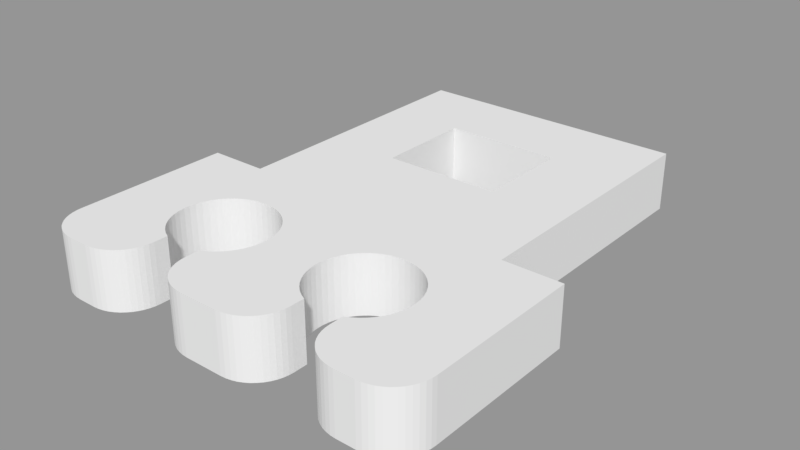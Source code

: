 # Source: AnimatedPanelBuildInstruction.blend  (saved by Blender 2.79.0; exported with 4.5.12 LTS)
import bpy
from mathutils import Matrix  # noqa: F401  (used for matrix-valued properties, if any)

bpy.ops.wm.read_factory_settings(use_empty=True)
scene = bpy.context.scene
scene.name = 'Holder.2'

# ---- collections
col_collection_1_002 = bpy.data.collections.new('Collection 1.002'); scene.collection.children.link(col_collection_1_002)

# ---- meshes
me_holder_2 = bpy.data.meshes.new('Holder.2')
me_holder_2.from_pydata([(-3.0, -2.384e-07, 3.0), (3.0, -2.384e-07, 3.0), (-3.0, -1.421e-14, 2.384e-07), (3.0, -1.421e-14, 2.384e-07), (-3.0, 5.0, 3.0), (-3.0, 5.0, 4.768e-07), (3.0, 5.0, 3.0), (3.0, 5.0, 4.768e-07), (-10.0, -13.0, 3.0), (-10.0, -5.0, 3.0), (-10.0, -13.0, -9.537e-07), (-10.0, -5.0, 0.0), (-8.0, -15.0, 3.0), (-8.261, -14.98, 3.0), (-8.0, -15.0, -9.537e-07), (-8.261, -14.98, -9.537e-07), (-8.518, -14.93, 3.0), (-8.518, -14.93, -9.537e-07), (-8.765, -14.85, 3.0), (-8.765, -14.85, -9.537e-07), (-9.0, -14.73, 3.0), (-9.0, -14.73, -9.537e-07), (-9.218, -14.59, 3.0), (-9.218, -14.59, -9.537e-07), (-9.414, -14.41, 3.0), (-9.414, -14.41, -9.537e-07), (-9.587, -14.22, 3.0), (-9.587, -14.22, -9.537e-07), (-9.732, -14.0, -9.537e-07), (-9.732, -14.0, 3.0), (-9.848, -13.77, -9.537e-07), (-9.848, -13.77, 3.0), (-9.932, -13.52, 3.0), (-9.932, -13.52, -9.537e-07), (-9.983, -13.26, 3.0), (-9.983, -13.26, -9.537e-07), (-7.0, -15.0, 3.0), (-7.0, -15.0, -9.537e-07), (-5.0, -13.0, 3.0), (-5.017, -13.26, 3.0), (-5.0, -13.0, -9.537e-07), (-5.017, -13.26, -9.537e-07), (-5.068, -13.52, 3.0), (-5.068, -13.52, -9.537e-07), (-5.152, -13.77, 3.0), (-5.152, -13.77, -9.537e-07), (-5.268, -14.0, 3.0), (-5.268, -14.0, -9.537e-07), (-5.413, -14.22, 3.0), (-5.413, -14.22, -9.537e-07), (-5.586, -14.41, 3.0), (-5.586, -14.41, -9.537e-07), (-5.782, -14.59, 3.0), (-5.782, -14.59, -9.537e-07), (-6.0, -14.73, -9.537e-07), (-6.0, -14.73, 3.0), (-6.235, -14.85, -9.537e-07), (-6.235, -14.85, 3.0), (-6.482, -14.93, 3.0), (-6.482, -14.93, -9.537e-07), (-6.739, -14.98, 3.0), (-6.739, -14.98, -9.537e-07), (-5.0, -12.29, 3.0), (-5.0, -12.29, -9.537e-07), (-3.0, -12.29, 3.0), (-2.724, -12.15, 3.0), (-3.0, -12.29, -9.537e-07), (-2.724, -12.15, -9.537e-07), (-2.468, -11.98, 3.0), (-2.468, -11.98, -9.537e-07), (-2.235, -11.77, 3.0), (-2.235, -11.77, -9.537e-07), (-2.029, -11.54, 3.0), (-2.029, -11.54, -9.537e-07), (-1.854, -11.28, 3.0), (-1.854, -11.28, -9.537e-07), (-1.712, -11.01, 3.0), (-1.712, -11.01, -9.537e-07), (-1.605, -10.72, 3.0), (-1.605, -10.72, -9.537e-07), (-1.535, -10.41, 3.0), (-1.535, -10.41, -9.537e-07), (-1.502, -10.11, 3.0), (-1.502, -10.11, -9.537e-07), (-1.508, -9.796, 3.0), (-1.508, -9.796, -9.537e-07), (-1.553, -9.489, 3.0), (-1.553, -9.489, -9.537e-07), (-1.635, -9.19, 3.0), (-1.635, -9.19, 0.0), (-1.753, -8.904, 3.0), (-1.753, -8.904, 0.0), (-1.906, -8.634, 3.0), (-1.906, -8.634, 0.0), (-2.091, -8.385, 3.0), (-2.091, -8.385, 0.0), (-2.306, -8.162, 3.0), (-2.306, -8.162, 0.0), (-2.546, -7.966, 3.0), (-2.546, -7.966, -4.768e-07), (-2.809, -7.802, 3.0), (-2.809, -7.802, -4.768e-07), (-3.091, -7.671, 3.0), (-3.091, -7.671, -4.768e-07), (-3.386, -7.577, 3.0), (-3.386, -7.577, -4.768e-07), (-3.691, -7.519, 3.0), (-3.691, -7.519, -4.768e-07), (-4.0, -7.5, 3.0), (-4.0, -7.5, -4.768e-07), (-4.309, -7.519, 3.0), (-4.309, -7.519, -4.768e-07), (-4.614, -7.577, 3.0), (-4.614, -7.577, -4.768e-07), (-4.909, -7.671, 3.0), (-4.909, -7.671, -4.768e-07), (-5.191, -7.802, 3.0), (-5.191, -7.802, -4.768e-07), (-5.454, -7.966, 3.0), (-5.454, -7.966, -4.768e-07), (-5.694, -8.162, 3.0), (-5.694, -8.162, 0.0), (-5.909, -8.385, 3.0), (-5.909, -8.385, 0.0), (-6.094, -8.634, 3.0), (-6.094, -8.634, 0.0), (-6.247, -8.904, 3.0), (-6.247, -8.904, 0.0), (-6.365, -9.19, 3.0), (-6.365, -9.19, 0.0), (-6.447, -9.489, 3.0), (-6.447, -9.489, -9.537e-07), (-6.492, -9.796, 3.0), (-6.492, -9.796, -9.537e-07), (-6.498, -10.11, 3.0), (-6.498, -10.11, -9.537e-07), (-6.465, -10.41, 3.0), (-6.465, -10.41, -9.537e-07), (-6.395, -10.72, 3.0), (-6.395, -10.72, -9.537e-07), (-6.288, -11.01, 3.0), (-6.288, -11.01, -9.537e-07), (-6.146, -11.28, 3.0), (-6.146, -11.28, -9.537e-07), (-5.971, -11.54, 3.0), (-5.971, -11.54, -9.537e-07), (-5.765, -11.77, 3.0), (-5.765, -11.77, -9.537e-07), (-5.532, -11.98, 3.0), (-5.532, -11.98, -9.537e-07), (-5.276, -12.15, 3.0), (-5.276, -12.15, -9.537e-07), (-3.0, -13.0, 3.0), (-3.0, -13.0, -9.537e-07), (-1.0, -15.0, 3.0), (-1.261, -14.98, 3.0), (-1.0, -15.0, -9.537e-07), (-1.261, -14.98, -9.537e-07), (-1.518, -14.93, 3.0), (-1.518, -14.93, -9.537e-07), (-1.765, -14.85, 3.0), (-1.765, -14.85, -9.537e-07), (-2.0, -14.73, 3.0), (-2.0, -14.73, -9.537e-07), (-2.218, -14.59, 3.0), (-2.218, -14.59, -9.537e-07), (-2.414, -14.41, 3.0), (-2.414, -14.41, -9.537e-07), (-2.587, -14.22, 3.0), (-2.587, -14.22, -9.537e-07), (-2.732, -14.0, -9.537e-07), (-2.732, -14.0, 3.0), (-2.848, -13.77, -9.537e-07), (-2.848, -13.77, 3.0), (-2.932, -13.52, 3.0), (-2.932, -13.52, -9.537e-07), (-2.983, -13.26, 3.0), (-2.983, -13.26, -9.537e-07), (1.0, -15.0, 3.0), (1.0, -15.0, -9.537e-07), (3.0, -13.0, 3.0), (2.983, -13.26, 3.0), (3.0, -13.0, -9.537e-07), (2.983, -13.26, -9.537e-07), (2.932, -13.52, 3.0), (2.932, -13.52, -9.537e-07), (2.848, -13.77, 3.0), (2.848, -13.77, -9.537e-07), (2.732, -14.0, 3.0), (2.732, -14.0, -9.537e-07), (2.587, -14.22, 3.0), (2.587, -14.22, -9.537e-07), (2.414, -14.41, 3.0), (2.414, -14.41, -9.537e-07), (2.218, -14.59, 3.0), (2.218, -14.59, -9.537e-07), (2.0, -14.73, -9.537e-07), (2.0, -14.73, 3.0), (1.765, -14.85, -9.537e-07), (1.765, -14.85, 3.0), (1.518, -14.93, 3.0), (1.518, -14.93, -9.537e-07), (1.261, -14.98, 3.0), (1.261, -14.98, -9.537e-07), (3.0, -12.29, 3.0), (3.0, -12.29, -9.537e-07), (5.0, -12.29, 3.0), (5.276, -12.15, 3.0), (5.0, -12.29, -9.537e-07), (5.276, -12.15, -9.537e-07), (5.532, -11.98, 3.0), (5.532, -11.98, -9.537e-07), (5.765, -11.77, 3.0), (5.765, -11.77, -9.537e-07), (5.971, -11.54, 3.0), (5.971, -11.54, -9.537e-07), (6.146, -11.28, 3.0), (6.146, -11.28, -9.537e-07), (6.288, -11.01, 3.0), (6.288, -11.01, -9.537e-07), (6.395, -10.72, 3.0), (6.395, -10.72, -9.537e-07), (6.465, -10.41, 3.0), (6.465, -10.41, -9.537e-07), (6.498, -10.11, 3.0), (6.498, -10.11, -9.537e-07), (6.492, -9.796, 3.0), (6.492, -9.796, -9.537e-07), (6.447, -9.489, 3.0), (6.447, -9.489, -9.537e-07), (6.365, -9.19, 3.0), (6.365, -9.19, 0.0), (6.247, -8.904, 3.0), (6.247, -8.904, 0.0), (6.094, -8.634, 3.0), (6.094, -8.634, 0.0), (5.909, -8.385, 3.0), (5.909, -8.385, 0.0), (5.694, -8.162, 3.0), (5.694, -8.162, 0.0), (5.454, -7.966, 3.0), (5.454, -7.966, -4.768e-07), (5.191, -7.802, 3.0), (5.191, -7.802, -4.768e-07), (4.909, -7.671, 3.0), (4.909, -7.671, -4.768e-07), (4.614, -7.577, 3.0), (4.614, -7.577, -4.768e-07), (4.309, -7.519, 3.0), (4.309, -7.519, -4.768e-07), (4.0, -7.5, 3.0), (4.0, -7.5, -4.768e-07), (3.691, -7.519, 3.0), (3.691, -7.519, -4.768e-07), (3.386, -7.577, 3.0), (3.386, -7.577, -4.768e-07), (3.091, -7.671, 3.0), (3.091, -7.671, -4.768e-07), (2.809, -7.802, 3.0), (2.809, -7.802, -4.768e-07), (2.546, -7.966, 3.0), (2.546, -7.966, -4.768e-07), (2.306, -8.162, 3.0), (2.306, -8.162, 0.0), (2.091, -8.385, 3.0), (2.091, -8.385, 0.0), (1.906, -8.634, 3.0), (1.906, -8.634, 0.0), (1.753, -8.904, 3.0), (1.753, -8.904, 0.0), (1.635, -9.19, 3.0), (1.635, -9.19, 0.0), (1.553, -9.489, 3.0), (1.553, -9.489, -9.537e-07), (1.508, -9.796, 3.0), (1.508, -9.796, -9.537e-07), (1.502, -10.11, 3.0), (1.502, -10.11, -9.537e-07), (1.535, -10.41, 3.0), (1.535, -10.41, -9.537e-07), (1.605, -10.72, 3.0), (1.605, -10.72, -9.537e-07), (1.712, -11.01, 3.0), (1.712, -11.01, -9.537e-07), (1.854, -11.28, 3.0), (1.854, -11.28, -9.537e-07), (2.029, -11.54, 3.0), (2.029, -11.54, -9.537e-07), (2.235, -11.77, 3.0), (2.235, -11.77, -9.537e-07), (2.468, -11.98, 3.0), (2.468, -11.98, -9.537e-07), (2.724, -12.15, 3.0), (2.724, -12.15, -9.537e-07), (5.0, -13.0, 3.0), (5.0, -13.0, -9.537e-07), (7.0, -15.0, 3.0), (6.739, -14.98, 3.0), (7.0, -15.0, -9.537e-07), (6.739, -14.98, -9.537e-07), (6.482, -14.93, 3.0), (6.482, -14.93, -9.537e-07), (6.235, -14.85, 3.0), (6.235, -14.85, -9.537e-07), (6.0, -14.73, 3.0), (6.0, -14.73, -9.537e-07), (5.782, -14.59, 3.0), (5.782, -14.59, -9.537e-07), (5.586, -14.41, 3.0), (5.586, -14.41, -9.537e-07), (5.413, -14.22, 3.0), (5.413, -14.22, -9.537e-07), (5.268, -14.0, -9.537e-07), (5.268, -14.0, 3.0), (5.152, -13.77, -9.537e-07), (5.152, -13.77, 3.0), (5.068, -13.52, 3.0), (5.068, -13.52, -9.537e-07), (5.017, -13.26, 3.0), (5.017, -13.26, -9.537e-07), (8.0, -15.0, 3.0), (8.0, -15.0, -9.537e-07), (10.0, -13.0, 3.0), (9.983, -13.26, 3.0), (10.0, -13.0, -9.537e-07), (9.983, -13.26, -9.537e-07), (9.932, -13.52, 3.0), (9.932, -13.52, -9.537e-07), (9.848, -13.77, 3.0), (9.848, -13.77, -9.537e-07), (9.732, -14.0, 3.0), (9.732, -14.0, -9.537e-07), (9.587, -14.22, 3.0), (9.587, -14.22, -9.537e-07), (9.414, -14.41, 3.0), (9.414, -14.41, -9.537e-07), (9.218, -14.59, 3.0), (9.218, -14.59, -9.537e-07), (9.0, -14.73, -9.537e-07), (9.0, -14.73, 3.0), (8.765, -14.85, -9.537e-07), (8.765, -14.85, 3.0), (8.518, -14.93, 3.0), (8.518, -14.93, -9.537e-07), (8.261, -14.98, 3.0), (8.261, -14.98, -9.537e-07), (10.0, -5.0, 3.0), (10.0, -5.0, 0.0), (7.0, -5.0, 3.0), (7.0, -5.0, 0.0), (7.0, 9.0, 3.0), (7.0, 9.0, 9.537e-07), (-7.0, 9.0, 3.0), (-7.0, 9.0, 9.537e-07), (-7.0, -5.0, 3.0), (-7.0, -5.0, 0.0)], [], [(0, 1, 2), (2, 1, 3), (4, 0, 5), (5, 0, 2), (6, 4, 7), (7, 4, 5), (1, 6, 3), (3, 6, 7), (8, 9, 10), (10, 9, 11), (12, 13, 14), (14, 13, 15), (15, 13, 16), (15, 16, 17), (17, 16, 18), (17, 18, 19), (19, 18, 20), (19, 20, 21), (21, 20, 22), (21, 22, 23), (23, 22, 24), (23, 24, 25), (25, 24, 26), (25, 26, 27), (27, 26, 28), (28, 26, 29), (28, 29, 30), (30, 29, 31), (30, 31, 32), (30, 32, 33), (33, 32, 34), (33, 34, 35), (35, 34, 8), (35, 8, 10), (36, 12, 37), (37, 12, 14), (38, 39, 40), (40, 39, 41), (41, 39, 42), (41, 42, 43), (43, 42, 44), (43, 44, 45), (45, 44, 46), (45, 46, 47), (47, 46, 48), (47, 48, 49), (49, 48, 50), (49, 50, 51), (51, 50, 52), (51, 52, 53), (53, 52, 54), (54, 52, 55), (54, 55, 56), (56, 55, 57), (56, 57, 58), (56, 58, 59), (59, 58, 60), (59, 60, 61), (61, 60, 36), (61, 36, 37), (62, 38, 63), (63, 38, 40), (64, 65, 66), (66, 65, 67), (67, 65, 68), (67, 68, 69), (69, 68, 70), (69, 70, 71), (71, 70, 72), (71, 72, 73), (73, 72, 74), (73, 74, 75), (75, 74, 76), (75, 76, 77), (77, 76, 78), (77, 78, 79), (79, 78, 80), (79, 80, 81), (81, 80, 82), (81, 82, 83), (83, 82, 84), (83, 84, 85), (85, 84, 86), (85, 86, 87), (87, 86, 88), (87, 88, 89), (89, 88, 90), (89, 90, 91), (91, 90, 92), (91, 92, 93), (93, 92, 94), (93, 94, 95), (95, 94, 96), (95, 96, 97), (97, 96, 98), (97, 98, 99), (99, 98, 100), (99, 100, 101), (101, 100, 102), (101, 102, 103), (103, 102, 104), (103, 104, 105), (105, 104, 106), (105, 106, 107), (107, 106, 108), (107, 108, 109), (109, 108, 110), (109, 110, 111), (111, 110, 112), (111, 112, 113), (113, 112, 114), (113, 114, 115), (115, 114, 116), (115, 116, 117), (117, 116, 118), (117, 118, 119), (119, 118, 120), (119, 120, 121), (121, 120, 122), (121, 122, 123), (123, 122, 124), (123, 124, 125), (125, 124, 126), (125, 126, 127), (127, 126, 128), (127, 128, 129), (129, 128, 130), (129, 130, 131), (131, 130, 132), (131, 132, 133), (133, 132, 134), (133, 134, 135), (135, 134, 136), (135, 136, 137), (137, 136, 138), (137, 138, 139), (139, 138, 140), (139, 140, 141), (141, 140, 142), (141, 142, 143), (143, 142, 144), (143, 144, 145), (145, 144, 146), (145, 146, 147), (147, 146, 148), (147, 148, 149), (149, 148, 150), (149, 150, 151), (151, 150, 63), (63, 150, 62), (152, 64, 153), (153, 64, 66), (154, 155, 156), (156, 155, 157), (157, 155, 158), (157, 158, 159), (159, 158, 160), (159, 160, 161), (161, 160, 162), (161, 162, 163), (163, 162, 164), (163, 164, 165), (165, 164, 166), (165, 166, 167), (167, 166, 168), (167, 168, 169), (169, 168, 170), (170, 168, 171), (170, 171, 172), (172, 171, 173), (172, 173, 174), (172, 174, 175), (175, 174, 176), (175, 176, 177), (177, 176, 152), (177, 152, 153), (178, 154, 179), (179, 154, 156), (180, 181, 182), (182, 181, 183), (183, 181, 184), (183, 184, 185), (185, 184, 186), (185, 186, 187), (187, 186, 188), (187, 188, 189), (189, 188, 190), (189, 190, 191), (191, 190, 192), (191, 192, 193), (193, 192, 194), (193, 194, 195), (195, 194, 196), (196, 194, 197), (196, 197, 198), (198, 197, 199), (198, 199, 200), (198, 200, 201), (201, 200, 202), (201, 202, 203), (203, 202, 178), (203, 178, 179), (204, 180, 205), (205, 180, 182), (206, 207, 208), (208, 207, 209), (209, 207, 210), (209, 210, 211), (211, 210, 212), (211, 212, 213), (213, 212, 214), (213, 214, 215), (215, 214, 216), (215, 216, 217), (217, 216, 218), (217, 218, 219), (219, 218, 220), (219, 220, 221), (221, 220, 222), (221, 222, 223), (223, 222, 224), (223, 224, 225), (225, 224, 226), (225, 226, 227), (227, 226, 228), (227, 228, 229), (229, 228, 230), (229, 230, 231), (231, 230, 232), (231, 232, 233), (233, 232, 234), (233, 234, 235), (235, 234, 236), (235, 236, 237), (237, 236, 238), (237, 238, 239), (239, 238, 240), (239, 240, 241), (241, 240, 242), (241, 242, 243), (243, 242, 244), (243, 244, 245), (245, 244, 246), (245, 246, 247), (247, 246, 248), (247, 248, 249), (249, 248, 250), (249, 250, 251), (251, 250, 252), (251, 252, 253), (253, 252, 254), (253, 254, 255), (255, 254, 256), (255, 256, 257), (257, 256, 258), (257, 258, 259), (259, 258, 260), (259, 260, 261), (261, 260, 262), (261, 262, 263), (263, 262, 264), (263, 264, 265), (265, 264, 266), (265, 266, 267), (267, 266, 268), (267, 268, 269), (269, 268, 270), (269, 270, 271), (271, 270, 272), (271, 272, 273), (273, 272, 274), (273, 274, 275), (275, 274, 276), (275, 276, 277), (277, 276, 278), (277, 278, 279), (279, 278, 280), (279, 280, 281), (281, 280, 282), (281, 282, 283), (283, 282, 284), (283, 284, 285), (285, 284, 286), (285, 286, 287), (287, 286, 288), (287, 288, 289), (289, 288, 290), (289, 290, 291), (291, 290, 292), (291, 292, 293), (293, 292, 205), (205, 292, 204), (294, 206, 295), (295, 206, 208), (296, 297, 298), (298, 297, 299), (299, 297, 300), (299, 300, 301), (301, 300, 302), (301, 302, 303), (303, 302, 304), (303, 304, 305), (305, 304, 306), (305, 306, 307), (307, 306, 308), (307, 308, 309), (309, 308, 310), (309, 310, 311), (311, 310, 312), (312, 310, 313), (312, 313, 314), (314, 313, 315), (314, 315, 316), (314, 316, 317), (317, 316, 318), (317, 318, 319), (319, 318, 294), (319, 294, 295), (320, 296, 321), (321, 296, 298), (322, 323, 324), (324, 323, 325), (325, 323, 326), (325, 326, 327), (327, 326, 328), (327, 328, 329), (329, 328, 330), (329, 330, 331), (331, 330, 332), (331, 332, 333), (333, 332, 334), (333, 334, 335), (335, 334, 336), (335, 336, 337), (337, 336, 338), (338, 336, 339), (338, 339, 340), (340, 339, 341), (340, 341, 342), (340, 342, 343), (343, 342, 344), (343, 344, 345), (345, 344, 320), (345, 320, 321), (346, 322, 347), (347, 322, 324), (348, 346, 349), (349, 346, 347), (350, 348, 351), (351, 348, 349), (352, 350, 353), (353, 350, 351), (354, 352, 355), (355, 352, 353), (9, 354, 11), (11, 354, 355), (7, 351, 3), (3, 351, 349), (3, 349, 355), (355, 349, 109), (355, 109, 111), (7, 5, 351), (351, 5, 353), (353, 5, 2), (353, 2, 355), (355, 2, 3), (355, 127, 11), (11, 127, 129), (11, 129, 131), (109, 349, 251), (251, 349, 347), (251, 347, 249), (249, 347, 247), (247, 347, 245), (245, 347, 243), (243, 347, 241), (241, 347, 239), (239, 347, 237), (237, 347, 235), (235, 347, 233), (233, 347, 231), (231, 347, 229), (229, 347, 227), (227, 347, 324), (227, 324, 225), (225, 324, 223), (223, 324, 221), (221, 324, 219), (219, 324, 217), (217, 324, 321), (217, 321, 215), (215, 321, 298), (215, 298, 213), (213, 298, 299), (213, 299, 301), (325, 327, 324), (324, 327, 329), (324, 329, 331), (331, 333, 324), (324, 333, 335), (324, 335, 337), (337, 338, 324), (324, 338, 340), (324, 340, 343), (343, 345, 324), (324, 345, 321), (301, 303, 213), (213, 303, 305), (213, 305, 307), (307, 309, 213), (213, 309, 211), (211, 309, 311), (211, 311, 312), (312, 314, 211), (211, 314, 317), (211, 317, 319), (319, 295, 211), (211, 295, 209), (209, 295, 208), (109, 251, 107), (107, 251, 253), (107, 253, 105), (105, 253, 255), (105, 255, 103), (103, 255, 257), (103, 257, 101), (101, 257, 259), (101, 259, 99), (99, 259, 261), (99, 261, 97), (97, 261, 263), (97, 263, 95), (95, 263, 265), (95, 265, 93), (93, 265, 267), (93, 267, 91), (91, 267, 269), (91, 269, 89), (89, 269, 271), (89, 271, 87), (87, 271, 273), (87, 273, 85), (85, 273, 275), (85, 275, 83), (83, 275, 277), (83, 277, 81), (81, 277, 279), (81, 279, 79), (79, 279, 281), (79, 281, 77), (77, 281, 283), (77, 283, 75), (75, 283, 285), (75, 285, 156), (156, 285, 179), (179, 285, 287), (179, 287, 289), (291, 193, 289), (289, 193, 195), (289, 195, 196), (293, 182, 291), (291, 182, 183), (291, 183, 185), (293, 205, 182), (185, 187, 291), (291, 187, 189), (291, 189, 191), (191, 193, 291), (196, 198, 289), (289, 198, 201), (289, 201, 203), (203, 179, 289), (157, 71, 156), (156, 71, 73), (156, 73, 75), (157, 159, 71), (71, 159, 161), (71, 161, 163), (163, 165, 71), (71, 165, 167), (71, 167, 69), (69, 167, 169), (69, 169, 170), (170, 172, 69), (69, 172, 175), (69, 175, 177), (177, 153, 69), (69, 153, 67), (67, 153, 66), (111, 113, 355), (355, 113, 115), (355, 115, 117), (117, 119, 355), (355, 119, 121), (355, 121, 123), (123, 125, 355), (355, 125, 127), (131, 133, 11), (11, 133, 10), (10, 133, 135), (10, 135, 137), (137, 139, 10), (10, 139, 141), (10, 141, 143), (10, 143, 14), (14, 143, 145), (14, 145, 37), (37, 145, 147), (37, 147, 61), (61, 147, 59), (59, 147, 56), (56, 147, 54), (54, 147, 53), (53, 147, 51), (51, 147, 149), (51, 149, 49), (49, 149, 47), (47, 149, 45), (45, 149, 43), (43, 149, 41), (41, 149, 40), (40, 149, 151), (40, 151, 63), (14, 15, 10), (10, 15, 17), (10, 17, 19), (19, 21, 10), (10, 21, 23), (10, 23, 25), (25, 27, 10), (10, 27, 28), (10, 28, 30), (30, 33, 10), (10, 33, 35), (1, 350, 6), (6, 350, 352), (6, 352, 4), (4, 352, 0), (0, 352, 354), (0, 354, 348), (348, 354, 250), (348, 250, 248), (350, 1, 348), (348, 1, 0), (354, 9, 250), (250, 9, 108), (250, 108, 252), (252, 108, 106), (252, 106, 254), (254, 106, 104), (254, 104, 256), (256, 104, 102), (256, 102, 258), (258, 102, 100), (258, 100, 260), (260, 100, 98), (260, 98, 262), (262, 98, 96), (262, 96, 264), (264, 96, 94), (264, 94, 266), (266, 94, 92), (266, 92, 268), (268, 92, 90), (268, 90, 270), (270, 90, 88), (270, 88, 272), (272, 88, 86), (272, 86, 274), (274, 86, 84), (274, 84, 276), (276, 84, 82), (276, 82, 278), (278, 82, 80), (278, 80, 280), (280, 80, 78), (280, 78, 282), (282, 78, 76), (282, 76, 284), (284, 76, 74), (284, 74, 178), (178, 74, 154), (154, 74, 72), (154, 72, 70), (8, 132, 9), (9, 132, 130), (9, 130, 128), (34, 32, 8), (8, 32, 31), (8, 31, 29), (29, 26, 8), (8, 26, 24), (8, 24, 22), (22, 20, 8), (8, 20, 18), (8, 18, 16), (16, 13, 8), (8, 13, 12), (8, 12, 142), (142, 12, 144), (144, 12, 36), (144, 36, 146), (146, 36, 60), (146, 60, 58), (58, 57, 146), (146, 57, 55), (146, 55, 52), (52, 50, 146), (146, 50, 148), (148, 50, 48), (148, 48, 46), (46, 44, 148), (148, 44, 42), (148, 42, 39), (39, 38, 148), (148, 38, 150), (150, 38, 62), (142, 140, 8), (8, 140, 138), (8, 138, 136), (136, 134, 8), (8, 134, 132), (128, 126, 9), (9, 126, 124), (9, 124, 122), (122, 120, 9), (9, 120, 118), (9, 118, 116), (116, 114, 9), (9, 114, 112), (9, 112, 110), (110, 108, 9), (68, 166, 70), (70, 166, 164), (70, 164, 162), (65, 152, 68), (68, 152, 176), (68, 176, 174), (65, 64, 152), (174, 173, 68), (68, 173, 171), (68, 171, 168), (168, 166, 68), (162, 160, 70), (70, 160, 158), (70, 158, 155), (155, 154, 70), (202, 288, 178), (178, 288, 286), (178, 286, 284), (202, 200, 288), (288, 200, 199), (288, 199, 197), (197, 194, 288), (288, 194, 192), (288, 192, 290), (290, 192, 190), (290, 190, 188), (188, 186, 290), (290, 186, 184), (290, 184, 181), (181, 180, 290), (290, 180, 292), (292, 180, 204), (248, 246, 348), (348, 246, 244), (348, 244, 242), (242, 240, 348), (348, 240, 238), (348, 238, 236), (236, 234, 348), (348, 234, 232), (348, 232, 346), (346, 232, 230), (346, 230, 228), (228, 226, 346), (346, 226, 322), (322, 226, 224), (322, 224, 222), (222, 220, 322), (322, 220, 218), (322, 218, 216), (322, 216, 320), (320, 216, 214), (320, 214, 296), (296, 214, 212), (296, 212, 297), (297, 212, 300), (300, 212, 302), (302, 212, 304), (304, 212, 306), (306, 212, 308), (308, 212, 210), (308, 210, 310), (310, 210, 313), (313, 210, 315), (315, 210, 316), (316, 210, 318), (318, 210, 294), (294, 210, 207), (294, 207, 206), (320, 344, 322), (322, 344, 342), (322, 342, 341), (341, 339, 322), (322, 339, 336), (322, 336, 334), (334, 332, 322), (322, 332, 330), (322, 330, 328), (328, 326, 322), (322, 326, 323)])
me_holder_2.use_remesh_preserve_volume = False
me_holder_2.use_remesh_preserve_attributes = False
me_holder_2.use_mirror_vertex_groups = False
me_holder_2.update()

# ---- objects
ob_holder_2 = bpy.data.objects.new('Holder.2', me_holder_2)

# ---- transforms, parenting, visibility, modifiers, constraints
ob_holder_2.location = (0.0, 0.0, 0.0)
ob_holder_2.lineart.crease_threshold = 0.0

# ---- collection membership
col_collection_1_002.objects.link(ob_holder_2)

# ---- scene / render settings (as saved in the file)
scene.frame_start = 1; scene.frame_end = 250; scene.frame_set(1)
scene.render.engine = 'BLENDER_EEVEE_NEXT'
scene.render.image_settings.exr_codec = 'NONE'
scene.render.resolution_percentage = 50
scene.render.dither_intensity = 0.0
scene.render.simplify_subdivision_render = 0
scene.render.simplify_child_particles_render = 0.0
scene.cycles.use_denoising = False
scene.cycles.samples = 128
scene.cycles.sampling_pattern = 'TABULATED_SOBOL'
scene.cycles.use_adaptive_sampling = False
scene.cycles.use_light_tree = False
scene.cycles.blur_glossy = 0.0
scene.cycles.sample_clamp_indirect = 0.0
scene.view_settings.view_transform = 'Standard'
bpy.context.view_layer.update()

# ---- added for rendering (the .blend has no active camera and no usable light): camera, sun + grey world if the file has none
cam_auto = bpy.data.cameras.new('AutoCamera')
cam_auto.lens = 50.0
cam_auto.sensor_width = 36.0
cam_auto.clip_end = 1000.0
ob_auto_camera = bpy.data.objects.new('AutoCamera', cam_auto)
scene.collection.objects.link(ob_auto_camera)
ob_auto_camera.location = (29.0379, -37.8455, 24.7303)
ob_auto_camera.rotation_euler = (1.09748, -7.21219e-08, 0.694738)
scene.camera = ob_auto_camera
light_auto_sun = bpy.data.lights.new('AutoSun', 'SUN')
light_auto_sun.energy = 3.0
light_auto_sun.angle = 0.0523599
ob_auto_sun = bpy.data.objects.new('AutoSun', light_auto_sun)
scene.collection.objects.link(ob_auto_sun)
ob_auto_sun.rotation_euler = (0.872665, 0.174533, 0.523599)
if scene.world is None:
    world_auto = bpy.data.worlds.new('AutoWorld')
    world_auto.color = (0.3, 0.3, 0.3)
    scene.world = world_auto
bpy.context.view_layer.update()

